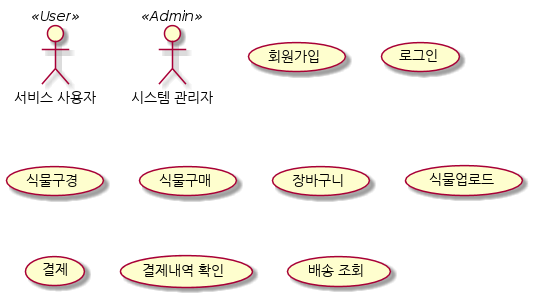

The diagram above was rendered by PlantUML. Its source (embedded in the PNG):
@startuml
skinparam backgroundcolor transparent

:서비스 사용자:  as user << User >>
:시스템 관리자:  as adm << Admin >>

(회원가입) as su
(로그인) as si
(식물구경) as po
(식물구매) as pp
(장바구니) as bk
(식물업로드) as pu
(결제) as pay
(결제내역 확인) as pl
(배송 조회) as delivery

@enduml